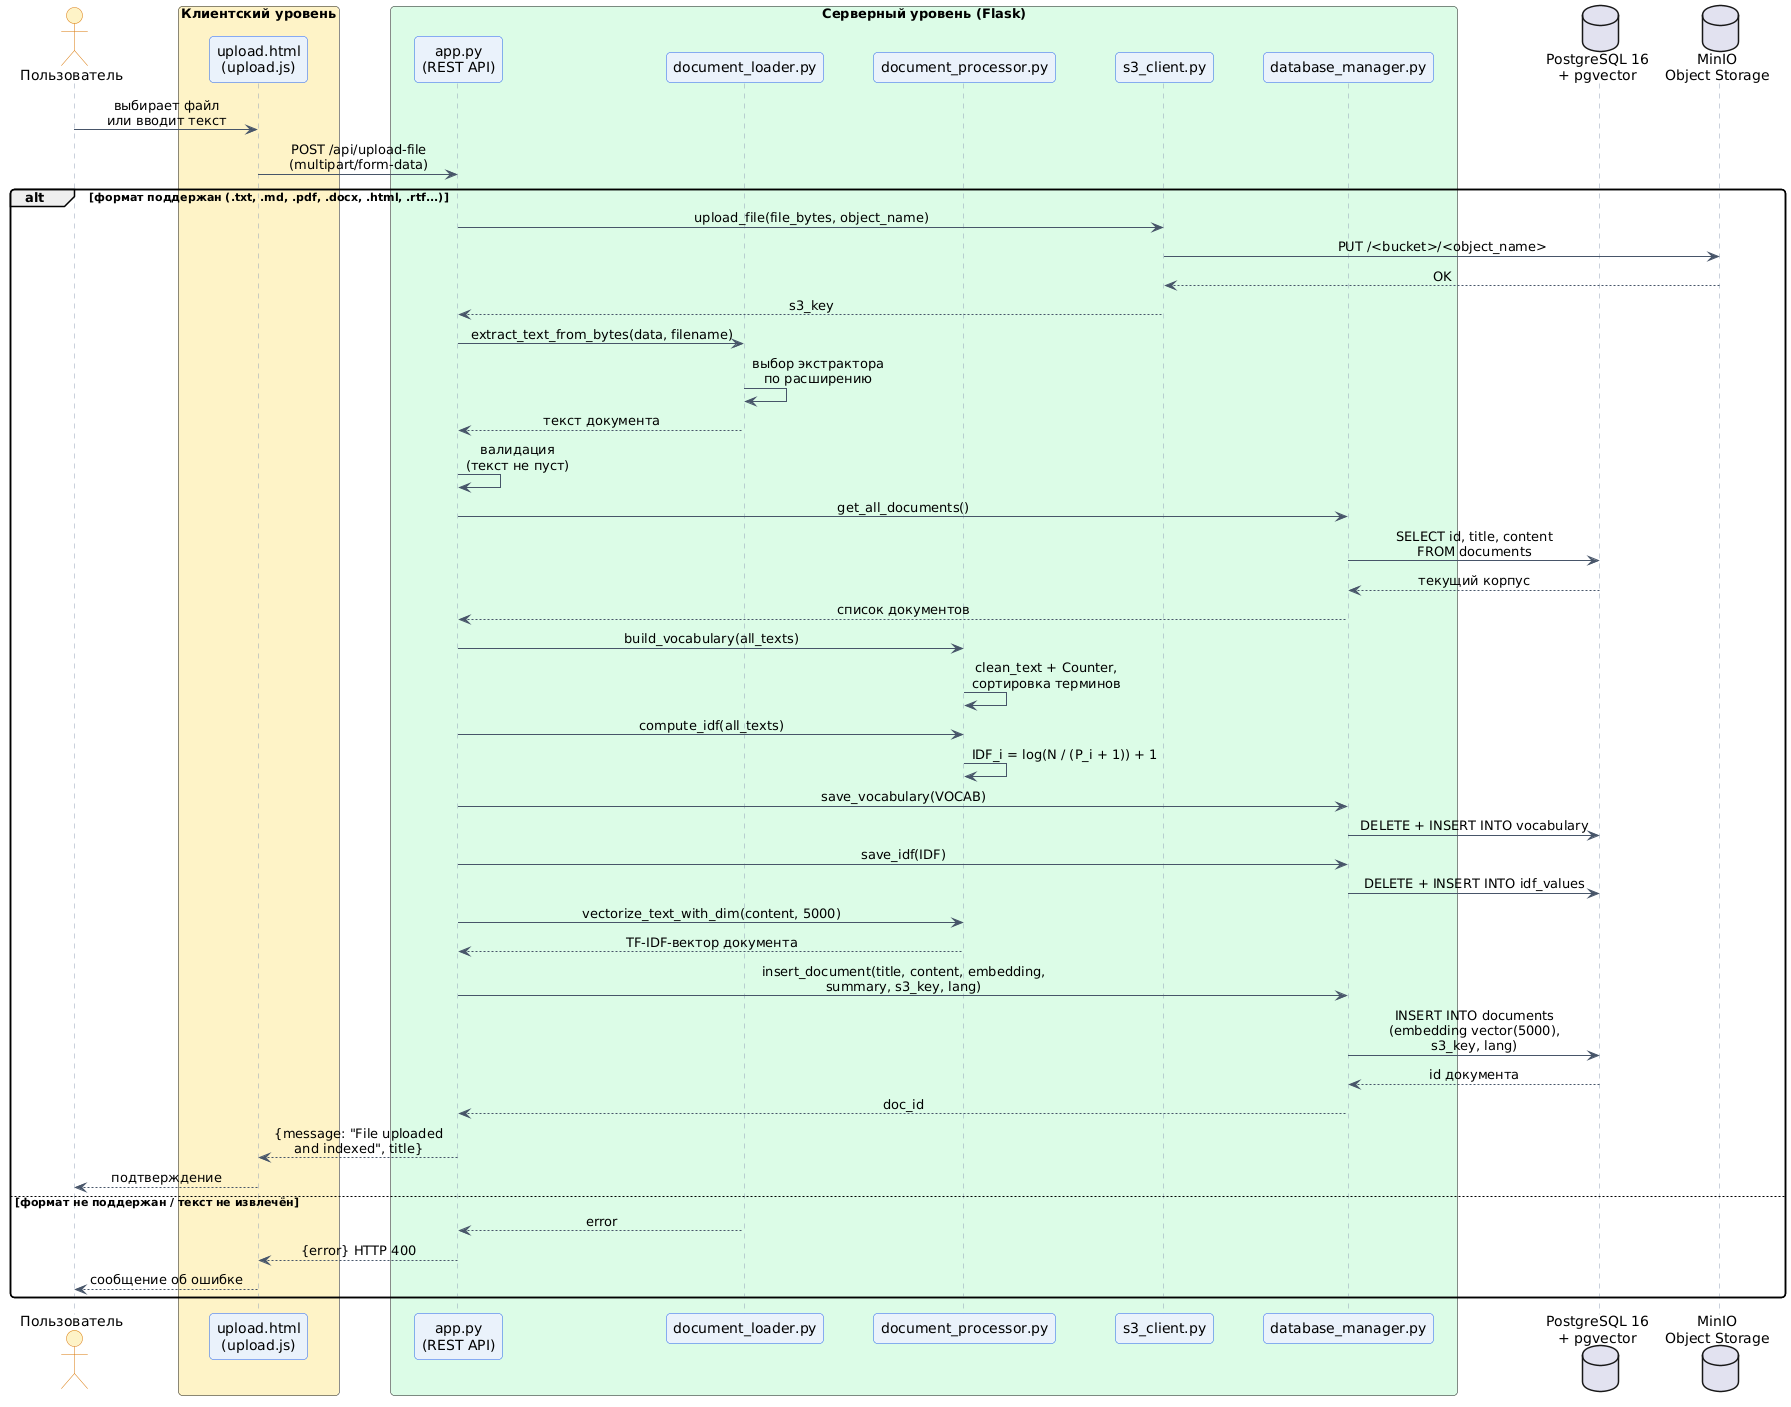

The diagram above was rendered by PlantUML. Its source (embedded in the PNG):
@startuml sequence_indexing
skinparam backgroundColor white
skinparam shadowing false
skinparam roundCorner 8
skinparam defaultFontName DejaVu Sans
skinparam SequenceMessageAlign center
skinparam ParticipantPadding 20

skinparam sequence {
    ArrowColor #475569
    LifeLineBorderColor #94A3B8
    LifeLineBackgroundColor #E2E8F0
    ParticipantBorderColor #2563EB
    ParticipantBackgroundColor #EAF2FB
    ActorBorderColor #D97706
    ActorBackgroundColor #FEF3C7
    DatabaseBorderColor #DB2777
    DatabaseBackgroundColor #FCE7F3
}

actor "Пользователь" as User
box "Клиентский уровень" #FEF3C7
    participant "upload.html\n(upload.js)" as UI
end box
box "Серверный уровень (Flask)" #DCFCE7
    participant "app.py\n(REST API)" as API
    participant "document_loader.py" as LOADER
    participant "document_processor.py" as DP
    participant "s3_client.py" as S3
    participant "database_manager.py" as DBM
end box
database "PostgreSQL 16\n+ pgvector" as DB
database "MinIO\nObject Storage" as MINIO

User -> UI : выбирает файл\nили вводит текст
UI -> API : POST /api/upload-file\n(multipart/form-data)

alt формат поддержан (.txt, .md, .pdf, .docx, .html, .rtf...)
    API -> S3 : upload_file(file_bytes, object_name)
    S3 -> MINIO : PUT /<bucket>/<object_name>
    MINIO --> S3 : OK
    S3 --> API : s3_key
    API -> LOADER : extract_text_from_bytes(data, filename)
    LOADER -> LOADER : выбор экстрактора\nпо расширению
    LOADER --> API : текст документа
    API -> API : валидация\n(текст не пуст)

    API -> DBM : get_all_documents()
    DBM -> DB : SELECT id, title, content\nFROM documents
    DB --> DBM : текущий корпус
    DBM --> API : список документов

    API -> DP : build_vocabulary(all_texts)
    DP -> DP : clean_text + Counter,\nсортировка терминов
    API -> DP : compute_idf(all_texts)
    DP -> DP : IDF_i = log(N / (P_i + 1)) + 1

    API -> DBM : save_vocabulary(VOCAB)
    DBM -> DB : DELETE + INSERT INTO vocabulary
    API -> DBM : save_idf(IDF)
    DBM -> DB : DELETE + INSERT INTO idf_values

    API -> DP : vectorize_text_with_dim(content, 5000)
    DP --> API : TF-IDF-вектор документа

    API -> DBM : insert_document(title, content, embedding,\nsummary, s3_key, lang)
    DBM -> DB : INSERT INTO documents\n(embedding vector(5000),\ns3_key, lang)
    DB --> DBM : id документа
    DBM --> API : doc_id

    API --> UI : {message: "File uploaded\nand indexed", title}
    UI --> User : подтверждение
else формат не поддержан / текст не извлечён
    LOADER --> API : error
    API --> UI : {error} HTTP 400
    UI --> User : сообщение об ошибке
end

@enduml